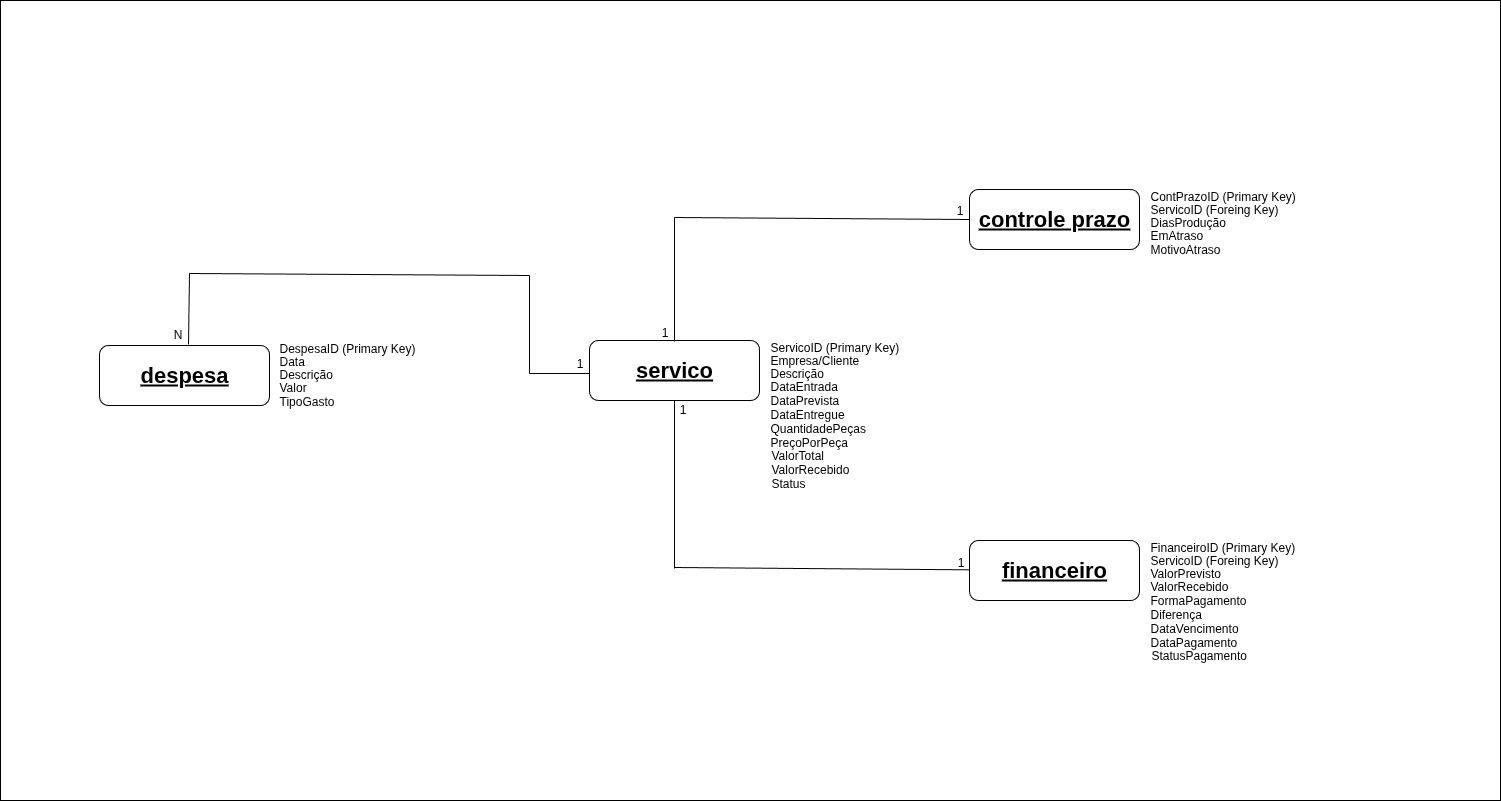

The diagram above was exported from draw.io. Its source (the exported page's mxGraphModel, read from the mxfile embedded in the PNG):
<mxGraphModel dx="2837" dy="1100" grid="0" gridSize="10" guides="0" tooltips="1" connect="1" arrows="1" fold="1" page="0" pageScale="1" pageWidth="827" pageHeight="1169" math="0" shadow="0">
  <root>
    <mxCell id="0" />
    <mxCell id="1" parent="0" />
    <mxCell id="oU_iQQ7NBtMgSekfd_8K-3" value="" style="rounded=0;whiteSpace=wrap;html=1;" vertex="1" parent="1">
      <mxGeometry x="-449" y="13" width="1500" height="800" as="geometry" />
    </mxCell>
    <mxCell id="J_hX4RuwsQ95U6khvpaf-16" value="" style="group" parent="1" vertex="1" connectable="0">
      <mxGeometry x="140" y="350" width="310" height="156" as="geometry" />
    </mxCell>
    <mxCell id="J_hX4RuwsQ95U6khvpaf-1" value="&lt;font style=&quot;font-size: 22px;&quot;&gt;&lt;b&gt;&lt;u&gt;servico&lt;/u&gt;&lt;/b&gt;&lt;/font&gt;" style="rounded=1;whiteSpace=wrap;html=1;" parent="J_hX4RuwsQ95U6khvpaf-16" vertex="1">
      <mxGeometry y="3" width="170" height="60" as="geometry" />
    </mxCell>
    <mxCell id="J_hX4RuwsQ95U6khvpaf-15" value="" style="group;movable=0;resizable=0;rotatable=0;deletable=0;editable=0;locked=1;connectable=0;" parent="J_hX4RuwsQ95U6khvpaf-16" vertex="1" connectable="0">
      <mxGeometry x="178.5" width="131.5" height="156" as="geometry" />
    </mxCell>
    <mxCell id="J_hX4RuwsQ95U6khvpaf-2" value="ServicoID&amp;nbsp;(Primary Key&lt;span style=&quot;background-color: transparent; color: light-dark(rgb(0, 0, 0), rgb(255, 255, 255));&quot;&gt;)&lt;/span&gt;" style="text;html=1;align=left;verticalAlign=middle;whiteSpace=wrap;rounded=0;movable=0;resizable=0;rotatable=0;deletable=0;editable=0;locked=1;connectable=0;" parent="J_hX4RuwsQ95U6khvpaf-15" vertex="1">
      <mxGeometry x="0.5" width="131" height="20" as="geometry" />
    </mxCell>
    <mxCell id="J_hX4RuwsQ95U6khvpaf-3" value="Empresa/Cliente" style="text;html=1;align=left;verticalAlign=middle;whiteSpace=wrap;rounded=0;movable=0;resizable=0;rotatable=0;deletable=0;editable=0;locked=1;connectable=0;" parent="J_hX4RuwsQ95U6khvpaf-15" vertex="1">
      <mxGeometry x="0.5" y="13" width="130" height="20" as="geometry" />
    </mxCell>
    <mxCell id="J_hX4RuwsQ95U6khvpaf-4" value="Descrição" style="text;html=1;align=left;verticalAlign=middle;whiteSpace=wrap;rounded=0;movable=0;resizable=0;rotatable=0;deletable=0;editable=0;locked=1;connectable=0;" parent="J_hX4RuwsQ95U6khvpaf-15" vertex="1">
      <mxGeometry x="0.5" y="26" width="130" height="20" as="geometry" />
    </mxCell>
    <mxCell id="J_hX4RuwsQ95U6khvpaf-5" value="DataEntrada" style="text;html=1;align=left;verticalAlign=middle;whiteSpace=wrap;rounded=0;movable=0;resizable=0;rotatable=0;deletable=0;editable=0;locked=1;connectable=0;" parent="J_hX4RuwsQ95U6khvpaf-15" vertex="1">
      <mxGeometry x="0.5" y="39" width="130" height="20" as="geometry" />
    </mxCell>
    <mxCell id="J_hX4RuwsQ95U6khvpaf-6" value="DataPrevista" style="text;html=1;align=left;verticalAlign=middle;whiteSpace=wrap;rounded=0;movable=0;resizable=0;rotatable=0;deletable=0;editable=0;locked=1;connectable=0;" parent="J_hX4RuwsQ95U6khvpaf-15" vertex="1">
      <mxGeometry x="0.5" y="53" width="130" height="20" as="geometry" />
    </mxCell>
    <mxCell id="J_hX4RuwsQ95U6khvpaf-7" value="DataEntregue" style="text;html=1;align=left;verticalAlign=middle;whiteSpace=wrap;rounded=0;movable=0;resizable=0;rotatable=0;deletable=0;editable=0;locked=1;connectable=0;" parent="J_hX4RuwsQ95U6khvpaf-15" vertex="1">
      <mxGeometry x="0.5" y="67" width="130" height="20" as="geometry" />
    </mxCell>
    <mxCell id="J_hX4RuwsQ95U6khvpaf-10" value="QuantidadePeças" style="text;html=1;align=left;verticalAlign=middle;whiteSpace=wrap;rounded=0;movable=0;resizable=0;rotatable=0;deletable=0;editable=0;locked=1;connectable=0;" parent="J_hX4RuwsQ95U6khvpaf-15" vertex="1">
      <mxGeometry y="81" width="130" height="20" as="geometry" />
    </mxCell>
    <mxCell id="J_hX4RuwsQ95U6khvpaf-11" value="PreçoPorPeça" style="text;html=1;align=left;verticalAlign=middle;whiteSpace=wrap;rounded=0;movable=0;resizable=0;rotatable=0;deletable=0;editable=0;locked=1;connectable=0;" parent="J_hX4RuwsQ95U6khvpaf-15" vertex="1">
      <mxGeometry y="95" width="130" height="20" as="geometry" />
    </mxCell>
    <mxCell id="J_hX4RuwsQ95U6khvpaf-12" value="ValorTotal" style="text;html=1;align=left;verticalAlign=middle;whiteSpace=wrap;rounded=0;movable=0;resizable=0;rotatable=0;deletable=0;editable=0;locked=1;connectable=0;" parent="J_hX4RuwsQ95U6khvpaf-15" vertex="1">
      <mxGeometry x="1.5" y="108" width="130" height="20" as="geometry" />
    </mxCell>
    <mxCell id="J_hX4RuwsQ95U6khvpaf-13" value="ValorRecebido" style="text;html=1;align=left;verticalAlign=middle;whiteSpace=wrap;rounded=0;movable=0;resizable=0;rotatable=0;deletable=0;editable=0;locked=1;connectable=0;" parent="J_hX4RuwsQ95U6khvpaf-15" vertex="1">
      <mxGeometry x="1" y="122" width="130" height="20" as="geometry" />
    </mxCell>
    <mxCell id="J_hX4RuwsQ95U6khvpaf-14" value="Status" style="text;html=1;align=left;verticalAlign=middle;whiteSpace=wrap;rounded=0;movable=0;resizable=0;rotatable=0;deletable=0;editable=0;locked=1;connectable=0;" parent="J_hX4RuwsQ95U6khvpaf-15" vertex="1">
      <mxGeometry x="1" y="136" width="130" height="20" as="geometry" />
    </mxCell>
    <mxCell id="J_hX4RuwsQ95U6khvpaf-60" value="" style="endArrow=none;html=1;rounded=0;entryX=0.5;entryY=1;entryDx=0;entryDy=0;" parent="J_hX4RuwsQ95U6khvpaf-16" target="J_hX4RuwsQ95U6khvpaf-1" edge="1">
      <mxGeometry width="50" height="50" relative="1" as="geometry">
        <mxPoint x="85" y="230.95238095238096" as="sourcePoint" />
        <mxPoint x="80" y="80" as="targetPoint" />
      </mxGeometry>
    </mxCell>
    <mxCell id="J_hX4RuwsQ95U6khvpaf-62" value="1" style="text;html=1;align=center;verticalAlign=middle;resizable=0;points=[];autosize=1;strokeColor=none;fillColor=none;" parent="J_hX4RuwsQ95U6khvpaf-16" vertex="1">
      <mxGeometry x="78" y="57" width="30" height="30" as="geometry" />
    </mxCell>
    <mxCell id="J_hX4RuwsQ95U6khvpaf-17" value="" style="group" parent="1" vertex="1" connectable="0">
      <mxGeometry x="520" y="550" width="328.5" height="156" as="geometry" />
    </mxCell>
    <mxCell id="J_hX4RuwsQ95U6khvpaf-18" value="&lt;font style=&quot;font-size: 22px;&quot;&gt;&lt;b&gt;&lt;u&gt;financeiro&lt;/u&gt;&lt;/b&gt;&lt;/font&gt;" style="rounded=1;whiteSpace=wrap;html=1;" parent="J_hX4RuwsQ95U6khvpaf-17" vertex="1">
      <mxGeometry y="3" width="170" height="60" as="geometry" />
    </mxCell>
    <mxCell id="J_hX4RuwsQ95U6khvpaf-19" value="" style="group;movable=0;resizable=0;rotatable=0;deletable=0;editable=0;locked=1;connectable=0;" parent="J_hX4RuwsQ95U6khvpaf-17" vertex="1" connectable="0">
      <mxGeometry x="178.5" width="150" height="156" as="geometry" />
    </mxCell>
    <mxCell id="J_hX4RuwsQ95U6khvpaf-20" value="FinanceiroID&amp;nbsp;(Primary Key&lt;span style=&quot;background-color: transparent; color: light-dark(rgb(0, 0, 0), rgb(255, 255, 255));&quot;&gt;)&lt;/span&gt;" style="text;html=1;align=left;verticalAlign=middle;whiteSpace=wrap;rounded=0;movable=0;resizable=0;rotatable=0;deletable=0;editable=0;locked=1;connectable=0;" parent="J_hX4RuwsQ95U6khvpaf-19" vertex="1">
      <mxGeometry x="0.5" width="149.5" height="20" as="geometry" />
    </mxCell>
    <mxCell id="J_hX4RuwsQ95U6khvpaf-21" value="ServicoID (Foreing Key)" style="text;html=1;align=left;verticalAlign=middle;whiteSpace=wrap;rounded=0;movable=0;resizable=0;rotatable=0;deletable=0;editable=0;locked=1;connectable=0;" parent="J_hX4RuwsQ95U6khvpaf-19" vertex="1">
      <mxGeometry x="0.5" y="13" width="149.5" height="20" as="geometry" />
    </mxCell>
    <mxCell id="J_hX4RuwsQ95U6khvpaf-22" value="ValorPrevisto" style="text;html=1;align=left;verticalAlign=middle;whiteSpace=wrap;rounded=0;movable=0;resizable=0;rotatable=0;deletable=0;editable=0;locked=1;connectable=0;" parent="J_hX4RuwsQ95U6khvpaf-19" vertex="1">
      <mxGeometry x="0.5" y="26" width="130" height="20" as="geometry" />
    </mxCell>
    <mxCell id="J_hX4RuwsQ95U6khvpaf-23" value="ValorRecebido" style="text;html=1;align=left;verticalAlign=middle;whiteSpace=wrap;rounded=0;movable=0;resizable=0;rotatable=0;deletable=0;editable=0;locked=1;connectable=0;" parent="J_hX4RuwsQ95U6khvpaf-19" vertex="1">
      <mxGeometry x="0.5" y="39" width="130" height="20" as="geometry" />
    </mxCell>
    <mxCell id="J_hX4RuwsQ95U6khvpaf-24" value="FormaPagamento" style="text;html=1;align=left;verticalAlign=middle;whiteSpace=wrap;rounded=0;movable=0;resizable=0;rotatable=0;deletable=0;editable=0;locked=1;connectable=0;" parent="J_hX4RuwsQ95U6khvpaf-19" vertex="1">
      <mxGeometry x="0.5" y="53" width="130" height="20" as="geometry" />
    </mxCell>
    <mxCell id="J_hX4RuwsQ95U6khvpaf-25" value="Diferença" style="text;html=1;align=left;verticalAlign=middle;whiteSpace=wrap;rounded=0;movable=0;resizable=0;rotatable=0;deletable=0;editable=0;locked=1;connectable=0;" parent="J_hX4RuwsQ95U6khvpaf-19" vertex="1">
      <mxGeometry x="0.5" y="67" width="130" height="20" as="geometry" />
    </mxCell>
    <mxCell id="J_hX4RuwsQ95U6khvpaf-26" value="DataVencimento" style="text;html=1;align=left;verticalAlign=middle;whiteSpace=wrap;rounded=0;movable=0;resizable=0;rotatable=0;deletable=0;editable=0;locked=1;connectable=0;" parent="J_hX4RuwsQ95U6khvpaf-19" vertex="1">
      <mxGeometry y="81" width="130" height="20" as="geometry" />
    </mxCell>
    <mxCell id="J_hX4RuwsQ95U6khvpaf-27" value="DataPagamento" style="text;html=1;align=left;verticalAlign=middle;whiteSpace=wrap;rounded=0;movable=0;resizable=0;rotatable=0;deletable=0;editable=0;locked=1;connectable=0;" parent="J_hX4RuwsQ95U6khvpaf-19" vertex="1">
      <mxGeometry y="95" width="130" height="20" as="geometry" />
    </mxCell>
    <mxCell id="J_hX4RuwsQ95U6khvpaf-28" value="StatusPagamento" style="text;html=1;align=left;verticalAlign=middle;whiteSpace=wrap;rounded=0;movable=0;resizable=0;rotatable=0;deletable=0;editable=0;locked=1;connectable=0;" parent="J_hX4RuwsQ95U6khvpaf-19" vertex="1">
      <mxGeometry x="1.5" y="108" width="130" height="20" as="geometry" />
    </mxCell>
    <mxCell id="J_hX4RuwsQ95U6khvpaf-34" value="" style="group" parent="1" vertex="1" connectable="0">
      <mxGeometry x="520" y="199" width="328.5" height="156" as="geometry" />
    </mxCell>
    <mxCell id="J_hX4RuwsQ95U6khvpaf-35" value="&lt;font style=&quot;font-size: 22px;&quot;&gt;&lt;b&gt;&lt;u&gt;controle prazo&lt;/u&gt;&lt;/b&gt;&lt;/font&gt;" style="rounded=1;whiteSpace=wrap;html=1;" parent="J_hX4RuwsQ95U6khvpaf-34" vertex="1">
      <mxGeometry y="3" width="170" height="60" as="geometry" />
    </mxCell>
    <mxCell id="J_hX4RuwsQ95U6khvpaf-36" value="" style="group;movable=1;resizable=1;rotatable=1;deletable=1;editable=1;locked=0;connectable=1;" parent="J_hX4RuwsQ95U6khvpaf-34" vertex="1" connectable="0">
      <mxGeometry x="178.5" width="150" height="156" as="geometry" />
    </mxCell>
    <mxCell id="J_hX4RuwsQ95U6khvpaf-37" value="ContPrazoID (Primary Key)" style="text;html=1;align=left;verticalAlign=middle;whiteSpace=wrap;rounded=0;movable=1;resizable=1;rotatable=1;deletable=1;editable=1;locked=0;connectable=1;" parent="J_hX4RuwsQ95U6khvpaf-36" vertex="1">
      <mxGeometry x="0.5" width="149.5" height="20" as="geometry" />
    </mxCell>
    <mxCell id="J_hX4RuwsQ95U6khvpaf-38" value="ServicoID (Foreing Key)" style="text;html=1;align=left;verticalAlign=middle;whiteSpace=wrap;rounded=0;movable=1;resizable=1;rotatable=1;deletable=1;editable=1;locked=0;connectable=1;" parent="J_hX4RuwsQ95U6khvpaf-36" vertex="1">
      <mxGeometry x="0.5" y="13" width="149.5" height="20" as="geometry" />
    </mxCell>
    <mxCell id="J_hX4RuwsQ95U6khvpaf-39" value="DiasProdução" style="text;html=1;align=left;verticalAlign=middle;whiteSpace=wrap;rounded=0;movable=1;resizable=1;rotatable=1;deletable=1;editable=1;locked=0;connectable=1;" parent="J_hX4RuwsQ95U6khvpaf-36" vertex="1">
      <mxGeometry x="0.5" y="26" width="130" height="20" as="geometry" />
    </mxCell>
    <mxCell id="J_hX4RuwsQ95U6khvpaf-40" value="EmAtraso" style="text;html=1;align=left;verticalAlign=middle;whiteSpace=wrap;rounded=0;movable=1;resizable=1;rotatable=1;deletable=1;editable=1;locked=0;connectable=1;" parent="J_hX4RuwsQ95U6khvpaf-36" vertex="1">
      <mxGeometry x="0.5" y="39" width="130" height="20" as="geometry" />
    </mxCell>
    <mxCell id="J_hX4RuwsQ95U6khvpaf-41" value="MotivoAtraso" style="text;html=1;align=left;verticalAlign=middle;whiteSpace=wrap;rounded=0;movable=1;resizable=1;rotatable=1;deletable=1;editable=1;locked=0;connectable=1;" parent="J_hX4RuwsQ95U6khvpaf-36" vertex="1">
      <mxGeometry x="0.5" y="53" width="130" height="20" as="geometry" />
    </mxCell>
    <mxCell id="J_hX4RuwsQ95U6khvpaf-47" value="&lt;font style=&quot;font-size: 22px;&quot;&gt;&lt;b&gt;&lt;u&gt;despesa&lt;/u&gt;&lt;/b&gt;&lt;/font&gt;" style="rounded=1;whiteSpace=wrap;html=1;" parent="1" vertex="1">
      <mxGeometry x="-350" y="358" width="170" height="60" as="geometry" />
    </mxCell>
    <mxCell id="J_hX4RuwsQ95U6khvpaf-49" value="DespesaID (Primary Key&lt;span style=&quot;background-color: transparent; color: light-dark(rgb(0, 0, 0), rgb(255, 255, 255));&quot;&gt;)&lt;/span&gt;" style="text;html=1;align=left;verticalAlign=middle;whiteSpace=wrap;rounded=0;movable=1;resizable=1;rotatable=1;deletable=1;editable=1;locked=0;connectable=1;" parent="1" vertex="1">
      <mxGeometry x="-172" y="351" width="139.5" height="20" as="geometry" />
    </mxCell>
    <mxCell id="J_hX4RuwsQ95U6khvpaf-50" value="Data" style="text;html=1;align=left;verticalAlign=middle;whiteSpace=wrap;rounded=0;movable=1;resizable=1;rotatable=1;deletable=1;editable=1;locked=0;connectable=1;" parent="1" vertex="1">
      <mxGeometry x="-172" y="364" width="130" height="20" as="geometry" />
    </mxCell>
    <mxCell id="J_hX4RuwsQ95U6khvpaf-51" value="Descrição" style="text;html=1;align=left;verticalAlign=middle;whiteSpace=wrap;rounded=0;movable=1;resizable=1;rotatable=1;deletable=1;editable=1;locked=0;connectable=1;" parent="1" vertex="1">
      <mxGeometry x="-172" y="377" width="130" height="20" as="geometry" />
    </mxCell>
    <mxCell id="J_hX4RuwsQ95U6khvpaf-52" value="Valor" style="text;html=1;align=left;verticalAlign=middle;whiteSpace=wrap;rounded=0;movable=1;resizable=1;rotatable=1;deletable=1;editable=1;locked=0;connectable=1;" parent="1" vertex="1">
      <mxGeometry x="-172" y="390" width="130" height="20" as="geometry" />
    </mxCell>
    <mxCell id="J_hX4RuwsQ95U6khvpaf-53" value="TipoGasto" style="text;html=1;align=left;verticalAlign=middle;whiteSpace=wrap;rounded=0;movable=1;resizable=1;rotatable=1;deletable=1;editable=1;locked=0;connectable=1;" parent="1" vertex="1">
      <mxGeometry x="-172" y="404" width="130" height="20" as="geometry" />
    </mxCell>
    <mxCell id="J_hX4RuwsQ95U6khvpaf-61" value="" style="endArrow=none;html=1;rounded=0;" parent="1" source="J_hX4RuwsQ95U6khvpaf-18" edge="1">
      <mxGeometry width="50" height="50" relative="1" as="geometry">
        <mxPoint x="245" y="737.952380952381" as="sourcePoint" />
        <mxPoint x="225" y="580" as="targetPoint" />
      </mxGeometry>
    </mxCell>
    <mxCell id="J_hX4RuwsQ95U6khvpaf-63" value="1" style="text;html=1;align=center;verticalAlign=middle;resizable=0;points=[];autosize=1;strokeColor=none;fillColor=none;" parent="1" vertex="1">
      <mxGeometry x="496" y="560" width="30" height="30" as="geometry" />
    </mxCell>
    <mxCell id="J_hX4RuwsQ95U6khvpaf-64" value="" style="endArrow=none;html=1;rounded=0;" parent="1" edge="1">
      <mxGeometry width="50" height="50" relative="1" as="geometry">
        <mxPoint x="225" y="353.95238095238096" as="sourcePoint" />
        <mxPoint x="225" y="230" as="targetPoint" />
      </mxGeometry>
    </mxCell>
    <mxCell id="J_hX4RuwsQ95U6khvpaf-65" value="" style="endArrow=none;html=1;rounded=0;" parent="1" edge="1">
      <mxGeometry width="50" height="50" relative="1" as="geometry">
        <mxPoint x="520" y="232" as="sourcePoint" />
        <mxPoint x="225" y="230" as="targetPoint" />
      </mxGeometry>
    </mxCell>
    <mxCell id="J_hX4RuwsQ95U6khvpaf-66" value="1" style="text;html=1;align=center;verticalAlign=middle;resizable=0;points=[];autosize=1;strokeColor=none;fillColor=none;" parent="1" vertex="1">
      <mxGeometry x="200" y="330" width="30" height="30" as="geometry" />
    </mxCell>
    <mxCell id="J_hX4RuwsQ95U6khvpaf-67" value="1" style="text;html=1;align=center;verticalAlign=middle;resizable=0;points=[];autosize=1;strokeColor=none;fillColor=none;" parent="1" vertex="1">
      <mxGeometry x="495" y="208" width="30" height="30" as="geometry" />
    </mxCell>
    <mxCell id="J_hX4RuwsQ95U6khvpaf-68" value="" style="endArrow=none;html=1;rounded=0;" parent="1" edge="1">
      <mxGeometry width="50" height="50" relative="1" as="geometry">
        <mxPoint x="140" y="386" as="sourcePoint" />
        <mxPoint x="80" y="386" as="targetPoint" />
      </mxGeometry>
    </mxCell>
    <mxCell id="J_hX4RuwsQ95U6khvpaf-69" value="" style="endArrow=none;html=1;rounded=0;" parent="1" edge="1">
      <mxGeometry width="50" height="50" relative="1" as="geometry">
        <mxPoint x="80" y="386.002380952381" as="sourcePoint" />
        <mxPoint x="80" y="288" as="targetPoint" />
      </mxGeometry>
    </mxCell>
    <mxCell id="J_hX4RuwsQ95U6khvpaf-70" value="" style="endArrow=none;html=1;rounded=0;" parent="1" edge="1">
      <mxGeometry width="50" height="50" relative="1" as="geometry">
        <mxPoint x="80" y="288" as="sourcePoint" />
        <mxPoint x="-260" y="286" as="targetPoint" />
      </mxGeometry>
    </mxCell>
    <mxCell id="J_hX4RuwsQ95U6khvpaf-71" value="" style="endArrow=none;html=1;rounded=0;" parent="1" edge="1">
      <mxGeometry width="50" height="50" relative="1" as="geometry">
        <mxPoint x="-261" y="357" as="sourcePoint" />
        <mxPoint x="-260" y="286" as="targetPoint" />
      </mxGeometry>
    </mxCell>
    <mxCell id="J_hX4RuwsQ95U6khvpaf-72" value="1" style="text;html=1;align=center;verticalAlign=middle;resizable=0;points=[];autosize=1;strokeColor=none;fillColor=none;" parent="1" vertex="1">
      <mxGeometry x="115" y="361" width="30" height="30" as="geometry" />
    </mxCell>
    <mxCell id="J_hX4RuwsQ95U6khvpaf-73" value="N" style="text;html=1;align=center;verticalAlign=middle;resizable=0;points=[];autosize=1;strokeColor=none;fillColor=none;" parent="1" vertex="1">
      <mxGeometry x="-287" y="332" width="30" height="30" as="geometry" />
    </mxCell>
  </root>
</mxGraphModel>